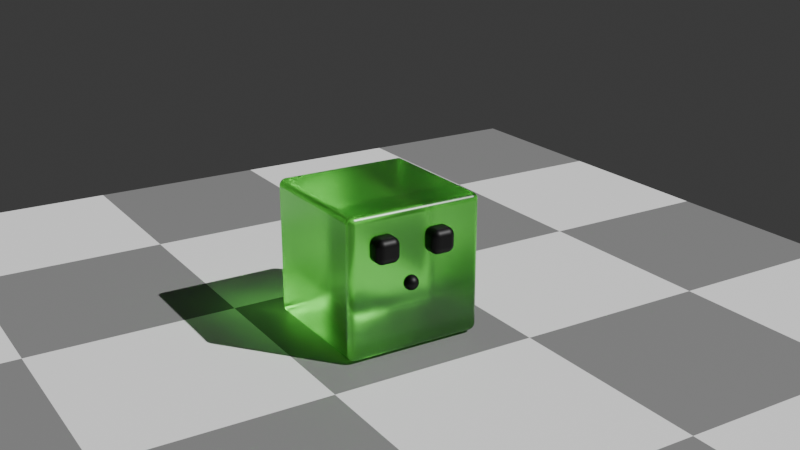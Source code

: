 # Source: blend.blend  (saved by Blender 4.3.34; exported with 4.5.12 LTS)
import bpy
from mathutils import Matrix  # noqa: F401  (used for matrix-valued properties, if any)

bpy.ops.wm.read_factory_settings(use_empty=True)
scene = bpy.context.scene
scene.name = 'Scene'

# ---- collections
col_collection = bpy.data.collections.new('Collection'); scene.collection.children.link(col_collection)

# ---- materials (node trees are filled in below, after node groups)
mat_material_002 = bpy.data.materials.new('Material.002')
mat_material_003 = bpy.data.materials.new('Material.003')
mat_material_004 = bpy.data.materials.new('Material.004')

# ---- material node trees
mat_material_002.use_nodes = True; mat_material_002.node_tree.nodes.clear()
_N = mat_material_002.node_tree.nodes; _L = mat_material_002.node_tree.links
n0 = _N.new('ShaderNodeBsdfPrincipled'); n0.name = 'Principled BSDF'; n0.location = (10, 300)
n0.inputs[0].default_value = (0.1401, 0.8, 0.079, 1.0)
n0.inputs[2].default_value = 0.2612
n0.inputs[3].default_value = 1.4
n0.inputs[18].default_value = 1.0
n1 = _N.new('ShaderNodeOutputMaterial'); n1.name = 'Material Output'; n1.location = (300, 300)
_L.new(n0.outputs[0], n1.inputs[0])
n1.is_active_output = True
mat_material_003.use_nodes = True; mat_material_003.node_tree.nodes.clear()
_N = mat_material_003.node_tree.nodes; _L = mat_material_003.node_tree.links
n0 = _N.new('ShaderNodeBsdfPrincipled'); n0.name = 'Principled BSDF'; n0.location = (10, 300)
n0.inputs[0].default_value = (0.02473, 0.02473, 0.02473, 1.0)
n0.inputs[1].default_value = 1.0
n0.inputs[3].default_value = 1.2
n0.inputs[18].default_value = 0.3265
n1 = _N.new('ShaderNodeOutputMaterial'); n1.name = 'Material Output'; n1.location = (300, 300)
_L.new(n0.outputs[0], n1.inputs[0])
n1.is_active_output = True
mat_material_004.use_nodes = True; mat_material_004.node_tree.nodes.clear()
_N = mat_material_004.node_tree.nodes; _L = mat_material_004.node_tree.links
n0 = _N.new('ShaderNodeBsdfPrincipled'); n0.name = 'Principled BSDF'; n0.location = (10, 300)
n1 = _N.new('ShaderNodeOutputMaterial'); n1.name = 'Material Output'; n1.location = (300, 300)
n2 = _N.new('ShaderNodeTexChecker'); n2.name = 'Checker Texture'; n2.location = (-180, 271)
_L.new(n0.outputs[0], n1.inputs[0])
_L.new(n2.outputs[0], n0.inputs[0])
n1.is_active_output = True

# ---- world
world_world = bpy.data.worlds.new('World'); scene.world = world_world
world_world.use_nodes = True; world_world.node_tree.nodes.clear()
_N = world_world.node_tree.nodes; _L = world_world.node_tree.links
n0 = _N.new('ShaderNodeOutputWorld'); n0.name = 'World Output'; n0.location = (300, 300)
n1 = _N.new('ShaderNodeBackground'); n1.name = 'Background'; n1.location = (10, 300)
n1.inputs[0].default_value = (0.05088, 0.05088, 0.05088, 1.0)
_L.new(n1.outputs[0], n0.inputs[0])
n0.is_active_output = True
world_world.color = (0.05088, 0.05088, 0.05088)
world_world.sun_shadow_jitter_overblur = 0.0

# ---- cameras
cam_camera_001 = bpy.data.cameras.new('Camera.001')

# ---- lights
light_sun = bpy.data.lights.new('Sun', 'SUN')
light_sun.energy = 4.69

# ---- meshes
me_cube_001 = bpy.data.meshes.new('Cube.001')
me_cube_001.from_pydata([(-1.0, -1.0, -1.0), (-1.0, -1.0, 1.0), (-1.0, 1.0, -1.0), (-1.0, 1.0, 1.0), (1.0, -1.0, -1.0), (1.0, -1.0, 1.0), (1.0, 1.0, -1.0), (1.0, 1.0, 1.0), (0.8951, -0.1912, -0.1448), (0.8951, -0.1912, 0.06509), (0.8951, 0.01875, -0.1448), (0.8951, 0.01875, 0.06509), (1.105, -0.1912, -0.1448), (1.105, -0.1912, 0.06509), (1.105, 0.01875, -0.1448), (1.105, 0.01875, 0.06509), (0.8253, -0.6695, 0.3326), (0.8253, -0.6695, 0.6821), (0.8253, -0.32, 0.3326), (0.8253, -0.32, 0.6821), (1.175, -0.6695, 0.3326), (1.175, -0.6695, 0.6821), (1.175, -0.32, 0.3326), (1.175, -0.32, 0.6821), (0.8253, 0.16, 0.3075), (0.8253, 0.16, 0.6569), (0.8253, 0.5094, 0.3075), (0.8253, 0.5094, 0.6569), (1.175, 0.16, 0.3075), (1.175, 0.16, 0.6569), (1.175, 0.5094, 0.3075), (1.175, 0.5094, 0.6569)], [], [(0, 1, 3, 2), (2, 3, 7, 6), (6, 7, 5, 4), (4, 5, 1, 0), (2, 6, 4, 0), (7, 3, 1, 5), (8, 9, 11, 10), (10, 11, 15, 14), (14, 15, 13, 12), (12, 13, 9, 8), (10, 14, 12, 8), (15, 11, 9, 13), (16, 17, 19, 18), (18, 19, 23, 22), (22, 23, 21, 20), (20, 21, 17, 16), (18, 22, 20, 16), (23, 19, 17, 21), (24, 25, 27, 26), (26, 27, 31, 30), (30, 31, 29, 28), (28, 29, 25, 24), (26, 30, 28, 24), (31, 27, 25, 29)])
me_cube_001.polygons.foreach_set('material_index', [0, 0, 0, 0, 0, 0, 1, 1, 1, 1, 1, 1, 1, 1, 1, 1, 1, 1, 1, 1, 1, 1, 1, 1])
_uv = me_cube_001.uv_layers.new(name='UVMap')
_uv.uv.foreach_set('vector', [0.375, 0.0, 0.625, 0.0, 0.625, 0.25, 0.375, 0.25, 0.375, 0.25, 0.625, 0.25, 0.625, 0.5, 0.375, 0.5, 0.375, 0.5, 0.625, 0.5, 0.625, 0.75, 0.375, 0.75, 0.375, 0.75, 0.625, 0.75, 0.625, 1.0, 0.375, 1.0, 0.125, 0.5, 0.375, 0.5, 0.375, 0.75, 0.125, 0.75, 0.625, 0.5, 0.875, 0.5, 0.875, 0.75, 0.625, 0.75, 0.375, 0.0, 0.625, 0.0, 0.625, 0.25, 0.375, 0.25, 0.375, 0.25, 0.625, 0.25, 0.625, 0.5, 0.375, 0.5, 0.375, 0.5, 0.625, 0.5, 0.625, 0.75, 0.375, 0.75, 0.375, 0.75, 0.625, 0.75, 0.625, 1.0, 0.375, 1.0, 0.125, 0.5, 0.375, 0.5, 0.375, 0.75, 0.125, 0.75, 0.625, 0.5, 0.875, 0.5, 0.875, 0.75, 0.625, 0.75, 0.375, 0.0, 0.625, 0.0, 0.625, 0.25, 0.375, 0.25, 0.375, 0.25, 0.625, 0.25, 0.625, 0.5, 0.375, 0.5, 0.375, 0.5, 0.625, 0.5, 0.625, 0.75, 0.375, 0.75, 0.375, 0.75, 0.625, 0.75, 0.625, 1.0, 0.375, 1.0, 0.125, 0.5, 0.375, 0.5, 0.375, 0.75, 0.125, 0.75, 0.625, 0.5, 0.875, 0.5, 0.875, 0.75, 0.625, 0.75, 0.375, 0.0, 0.625, 0.0, 0.625, 0.25, 0.375, 0.25, 0.375, 0.25, 0.625, 0.25, 0.625, 0.5, 0.375, 0.5, 0.375, 0.5, 0.625, 0.5, 0.625, 0.75, 0.375, 0.75, 0.375, 0.75, 0.625, 0.75, 0.625, 1.0, 0.375, 1.0, 0.125, 0.5, 0.375, 0.5, 0.375, 0.75, 0.125, 0.75, 0.625, 0.5, 0.875, 0.5, 0.875, 0.75, 0.625, 0.75])
me_cube_001.materials.append(mat_material_002)
me_cube_001.materials.append(mat_material_003)
me_cube_001.update()
me_plane_002 = bpy.data.meshes.new('Plane.002')
me_plane_002.from_pydata([(-1.0, -1.0, 0.0), (1.0, -1.0, 0.0), (-1.0, 1.0, 0.0), (1.0, 1.0, 0.0)], [], [(0, 1, 3, 2)])
_uv = me_plane_002.uv_layers.new(name='UVMap')
_uv.uv.foreach_set('vector', [0.0, 0.0, 1.0, 0.0, 1.0, 1.0, 0.0, 1.0])
me_plane_002.materials.append(mat_material_004)
me_plane_002.update()

# ---- objects
ob_cube = bpy.data.objects.new('Cube', me_cube_001)
ob_plane = bpy.data.objects.new('Plane', me_plane_002)
ob_sun = bpy.data.objects.new('Sun', light_sun)
ob_camera = bpy.data.objects.new('Camera', cam_camera_001)

# ---- transforms, parenting, visibility, modifiers, constraints
ob_cube.location = (0.0, 0.0, 0.2511)
ob_cube.scale = (0.2424, 0.2424, 0.2424)
_m = ob_cube.modifiers.new('Bevel', 'BEVEL')
_m.width = 1.32
_m.width_pct = 1.32
_m.segments = 21
ob_plane.location = (0.0, 0.0, 0.0)
ob_plane.scale = (1.832, 1.832, 1.832)
ob_sun.location = (1.214, 1.123, 1.573)
ob_sun.rotation_euler = (-0.6716, 0.4836, -0.3619)
ob_camera.location = (2.963, -1.751, 1.613)
ob_camera.rotation_euler = (1.22, -3.303e-07, 1.015)

# ---- collection membership
col_collection.objects.link(ob_cube)
col_collection.objects.link(ob_plane)
col_collection.objects.link(ob_sun)
col_collection.objects.link(ob_camera)

# ---- scene / render settings (as saved in the file)
scene.camera = ob_camera
scene.frame_start = 1; scene.frame_end = 250; scene.frame_set(1)
scene.render.engine = 'CYCLES'
bpy.context.view_layer.update()
